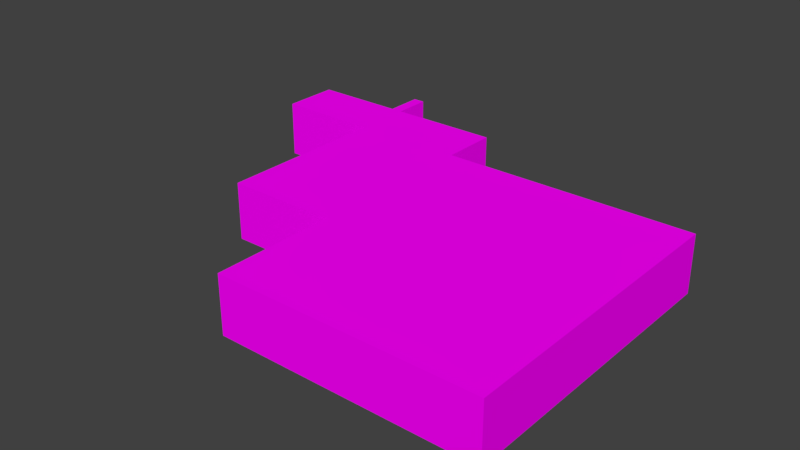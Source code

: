 # Source: forbiddenMesh.blend  (saved by Blender 2.77.0; exported with 4.5.12 LTS)
import bpy
from mathutils import Matrix  # noqa: F401  (used for matrix-valued properties, if any)

bpy.ops.wm.read_factory_settings(use_empty=True)
scene = bpy.context.scene
scene.name = 'Scene'

# ---- collections
col_collection_1 = bpy.data.collections.new('Collection 1'); scene.collection.children.link(col_collection_1)

# ---- images (referenced by path relative to the original .blend; pixels are not part of the script)
import os
ASSET_DIR = os.environ.get("B2B_ASSET_DIR", "")  # directory of the original .blend (textures are referenced by path, not embedded)
HERE = os.path.dirname(os.path.abspath(__file__))  # packed textures are extracted next to this script under _unpacked/

def load_image(name, relpath, width, height, colorspace="sRGB"):
    """Load a texture the original file referenced (path relative to the .blend, or extracted next to this script)."""
    p = next((c for c in (os.path.join(HERE, relpath), os.path.join(ASSET_DIR, relpath)) if relpath and os.path.exists(c)), "")
    if p:
        img = bpy.data.images.load(p, check_existing=True)
        img.name = name
    else:  # same state as the original file: an image datablock whose file is absent (Cycles renders it pink)
        img = bpy.data.images.new(name, width, height)
        img.source = "FILE"
        img.filepath = "//" + (relpath or name)
    img.colorspace_settings.name = colorspace
    return img
img_colorpalette_jpg = load_image('colorPalette.jpg', 'colorPalette.jpg', 1024, 1024, 'sRGB')

# ---- materials (node trees are filled in below, after node groups)
mat_material = bpy.data.materials.new('Material')
mat_material.alpha_threshold = 0.0
mat_material.roughness = 0.5
mat_material.line_color = (0.0, 0.0, 0.0, 1.0)

# ---- material node trees
mat_material.use_nodes = True; mat_material.node_tree.nodes.clear()
_N = mat_material.node_tree.nodes; _L = mat_material.node_tree.links
n0 = _N.new('ShaderNodeOutputMaterial'); n0.name = 'Material Output'; n0.location = (300, 300)
n1 = _N.new('ShaderNodeBsdfDiffuse'); n1.name = 'Diffuse BSDF'; n1.location = (10, 300)
n2 = _N.new('ShaderNodeTexImage'); n2.name = 'Image Texture'; n2.location = (228, 132)
n2.width = 140
n2.image = img_colorpalette_jpg
n3 = _N.new('ShaderNodeTexCoord'); n3.name = 'Texture Coordinate'; n3.location = (-183, 230)
_L.new(n1.outputs[0], n0.inputs[0])
_L.new(n3.outputs[2], n2.inputs[0])
_L.new(n2.outputs[0], n1.inputs[0])
n0.is_active_output = True

# ---- world
world_world = bpy.data.worlds.new('World'); scene.world = world_world
world_world.color = (0.05088, 0.05088, 0.05088)
world_world.use_sun_shadow = False
world_world.sun_shadow_jitter_overblur = 0.0
world_world.cycles.sampling_method = 'MANUAL'

# ---- meshes
me_cube = bpy.data.meshes.new('Cube')
me_cube.from_pydata([(3.986, 3.986, -19.86), (3.986, -22.12, -19.86), (-3.986, -22.12, -19.86), (-3.986, 3.986, -19.86), (3.986, 3.986, 19.86), (3.986, -22.12, 19.86), (-3.986, -22.12, 19.86), (-3.986, 3.986, 19.86), (3.986, -61.82, -19.86), (-3.986, -61.82, -19.86), (3.986, -61.82, 19.86), (-3.986, -61.82, 19.86), (-67.56, -22.12, -19.86), (-67.56, -22.12, 19.86), (-67.56, -61.82, -19.86), (-67.56, -61.82, 19.86), (80.98, -22.12, -19.86), (80.98, -22.12, 19.86), (80.98, -61.82, -19.86), (80.98, -61.82, 19.86), (3.986, -182.9, -19.86), (3.986, -182.9, 19.86), (80.98, -182.9, -19.86), (80.98, -182.9, 19.86), (257.7, -61.82, -19.86), (257.7, -61.82, 19.86), (257.7, -182.9, -19.86), (257.7, -182.9, 19.86), (80.98, -268.6, -19.86), (80.98, -268.6, 19.86), (257.7, -268.6, -19.86), (257.7, -268.6, 19.86)], [], [(0, 1, 2, 3), (4, 7, 6, 5), (0, 4, 5, 1), (2, 1, 8, 9), (2, 6, 7, 3), (4, 0, 3, 7), (8, 10, 11, 9), (5, 6, 11, 10), (11, 6, 13, 15), (8, 1, 16, 18), (13, 12, 14, 15), (9, 11, 15, 14), (6, 2, 12, 13), (2, 9, 14, 12), (16, 17, 19, 18), (5, 10, 19, 17), (1, 5, 17, 16), (18, 19, 25, 24), (21, 20, 22, 23), (19, 10, 21, 23), (10, 8, 20, 21), (8, 18, 22, 20), (24, 25, 27, 26), (19, 23, 27, 25), (22, 18, 24, 26), (22, 26, 30, 28), (29, 28, 30, 31), (26, 27, 31, 30), (27, 23, 29, 31), (23, 22, 28, 29)])
me_cube.materials.append(mat_material)
me_cube.use_remesh_preserve_volume = False
me_cube.use_remesh_preserve_attributes = False
me_cube.use_mirror_vertex_groups = False
me_cube.update()

# ---- objects
ob_cube = bpy.data.objects.new('Cube', me_cube)

# ---- transforms, parenting, visibility, modifiers, constraints
ob_cube.location = (0.0, 0.0, 0.0)
ob_cube.lock_rotations_4d = False
ob_cube.empty_display_type = 'ARROWS'
ob_cube.lineart.crease_threshold = 0.0

# ---- collection membership
col_collection_1.objects.link(ob_cube)

# ---- scene / render settings (as saved in the file)
scene.frame_start = 1; scene.frame_end = 250; scene.frame_set(1)
scene.render.engine = 'CYCLES'
scene.render.resolution_percentage = 50
scene.render.dither_intensity = 0.0
scene.cycles.use_denoising = False
scene.cycles.samples = 128
scene.cycles.sampling_pattern = 'TABULATED_SOBOL'
scene.cycles.light_sampling_threshold = 0.0
scene.cycles.use_adaptive_sampling = False
scene.cycles.use_light_tree = False
scene.cycles.blur_glossy = 0.0
scene.cycles.sample_clamp_indirect = 0.0
scene.view_settings.view_transform = 'Standard'
bpy.context.view_layer.update()

# ---- added for rendering (the .blend has no active camera and no usable light): camera, sun
cam_auto = bpy.data.cameras.new('AutoCamera')
cam_auto.lens = 50.0
cam_auto.sensor_width = 36.0
cam_auto.clip_end = 6920.96
ob_auto_camera = bpy.data.objects.new('AutoCamera', cam_auto)
scene.collection.objects.link(ob_auto_camera)
ob_auto_camera.location = (489.432, -605.53, 315.487)
ob_auto_camera.rotation_euler = (1.09748, -7.21219e-08, 0.694738)
scene.camera = ob_auto_camera
light_auto_sun = bpy.data.lights.new('AutoSun', 'SUN')
light_auto_sun.energy = 3.0
light_auto_sun.angle = 0.0523599
ob_auto_sun = bpy.data.objects.new('AutoSun', light_auto_sun)
scene.collection.objects.link(ob_auto_sun)
ob_auto_sun.rotation_euler = (0.872665, 0.174533, 0.523599)
bpy.context.view_layer.update()

